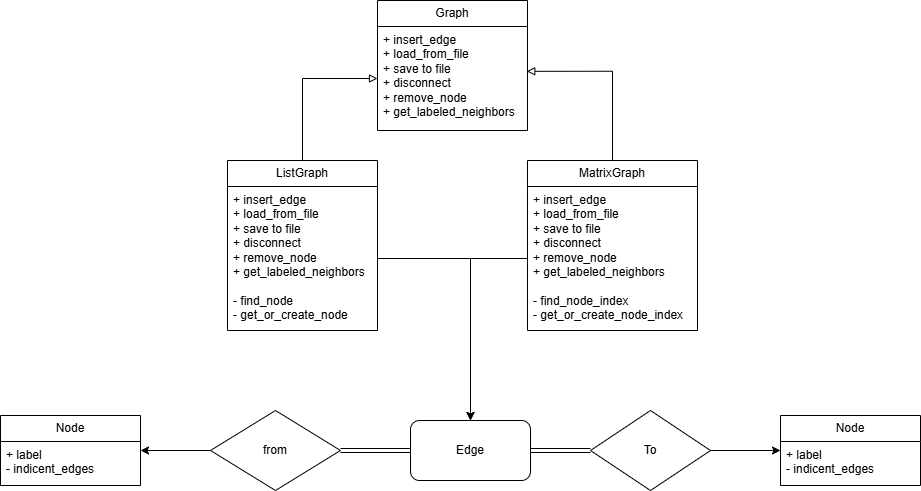

The diagram above was exported from draw.io. Its source (the exported page's mxGraphModel, read from the mxfile embedded in the PNG):
<mxGraphModel dx="1303" dy="1828" grid="1" gridSize="10" guides="1" tooltips="1" connect="1" arrows="1" fold="1" page="1" pageScale="1" pageWidth="827" pageHeight="1169" math="0" shadow="0">
  <root>
    <mxCell id="0" />
    <mxCell id="1" parent="0" />
    <mxCell id="zsTGoPkAWfm_gKaEy79i-17" edge="1" parent="1" source="zsTGoPkAWfm_gKaEy79i-2" style="edgeStyle=orthogonalEdgeStyle;rounded=0;orthogonalLoop=1;jettySize=auto;html=1;entryX=0;entryY=0.5;entryDx=0;entryDy=0;shape=link;" target="zsTGoPkAWfm_gKaEy79i-14">
      <mxGeometry relative="1" as="geometry" />
    </mxCell>
    <mxCell id="zsTGoPkAWfm_gKaEy79i-18" edge="1" parent="1" source="zsTGoPkAWfm_gKaEy79i-2" style="edgeStyle=orthogonalEdgeStyle;rounded=0;orthogonalLoop=1;jettySize=auto;html=1;entryX=1;entryY=0.5;entryDx=0;entryDy=0;shape=link;" target="zsTGoPkAWfm_gKaEy79i-13">
      <mxGeometry relative="1" as="geometry" />
    </mxCell>
    <mxCell id="zsTGoPkAWfm_gKaEy79i-2" parent="1" style="rounded=1;whiteSpace=wrap;html=1;" value="Edge" vertex="1">
      <mxGeometry height="60" width="120" x="540" y="190" as="geometry" />
    </mxCell>
    <mxCell id="zsTGoPkAWfm_gKaEy79i-19" edge="1" parent="1" source="zsTGoPkAWfm_gKaEy79i-13" style="edgeStyle=orthogonalEdgeStyle;rounded=0;orthogonalLoop=1;jettySize=auto;html=1;entryX=1;entryY=0.5;entryDx=0;entryDy=0;">
      <mxGeometry relative="1" as="geometry">
        <mxPoint x="270" y="220" as="targetPoint" />
      </mxGeometry>
    </mxCell>
    <mxCell id="zsTGoPkAWfm_gKaEy79i-13" parent="1" style="rhombus;whiteSpace=wrap;html=1;" value="from" vertex="1">
      <mxGeometry height="80" width="130" x="340" y="180" as="geometry" />
    </mxCell>
    <mxCell id="zsTGoPkAWfm_gKaEy79i-16" edge="1" parent="1" source="zsTGoPkAWfm_gKaEy79i-14" style="edgeStyle=orthogonalEdgeStyle;rounded=0;orthogonalLoop=1;jettySize=auto;html=1;entryX=0;entryY=0.5;entryDx=0;entryDy=0;">
      <mxGeometry relative="1" as="geometry">
        <mxPoint x="910" y="220" as="targetPoint" />
      </mxGeometry>
    </mxCell>
    <mxCell id="zsTGoPkAWfm_gKaEy79i-14" parent="1" style="rhombus;whiteSpace=wrap;html=1;" value="To" vertex="1">
      <mxGeometry height="80" width="120" x="720" y="180" as="geometry" />
    </mxCell>
    <mxCell id="zsTGoPkAWfm_gKaEy79i-24" parent="1" style="swimlane;fontStyle=0;childLayout=stackLayout;horizontal=1;startSize=26;fillColor=none;horizontalStack=0;resizeParent=1;resizeParentMax=0;resizeLast=0;collapsible=1;marginBottom=0;whiteSpace=wrap;html=1;" value="Graph" vertex="1">
      <mxGeometry height="130" width="150" x="507" y="-230" as="geometry" />
    </mxCell>
    <mxCell id="zsTGoPkAWfm_gKaEy79i-25" parent="zsTGoPkAWfm_gKaEy79i-24" style="text;strokeColor=none;fillColor=none;align=left;verticalAlign=top;spacingLeft=4;spacingRight=4;overflow=hidden;rotatable=0;points=[[0,0.5],[1,0.5]];portConstraint=eastwest;whiteSpace=wrap;html=1;" value="+ insert_edge&lt;div&gt;+ load_from_file&lt;/div&gt;&lt;div&gt;+ save to file&lt;/div&gt;&lt;div&gt;+ disconnect&lt;/div&gt;&lt;div&gt;+ remove_node&lt;/div&gt;&lt;div&gt;+ get_labeled_neighbors&lt;/div&gt;" vertex="1">
      <mxGeometry height="104" width="150" y="26" as="geometry" />
    </mxCell>
    <mxCell id="zsTGoPkAWfm_gKaEy79i-26" edge="1" parent="1" source="zsTGoPkAWfm_gKaEy79i-27" style="edgeStyle=orthogonalEdgeStyle;rounded=0;orthogonalLoop=1;jettySize=auto;html=1;entryX=0;entryY=0.5;entryDx=0;entryDy=0;endArrow=block;endFill=0;" target="zsTGoPkAWfm_gKaEy79i-25">
      <mxGeometry relative="1" as="geometry" />
    </mxCell>
    <mxCell id="zsTGoPkAWfm_gKaEy79i-27" parent="1" style="swimlane;fontStyle=0;childLayout=stackLayout;horizontal=1;startSize=26;fillColor=none;horizontalStack=0;resizeParent=1;resizeParentMax=0;resizeLast=0;collapsible=1;marginBottom=0;whiteSpace=wrap;html=1;" value="ListGraph" vertex="1">
      <mxGeometry height="170" width="150" x="357" y="-70" as="geometry" />
    </mxCell>
    <mxCell id="zsTGoPkAWfm_gKaEy79i-28" parent="zsTGoPkAWfm_gKaEy79i-27" style="text;strokeColor=none;fillColor=none;align=left;verticalAlign=top;spacingLeft=4;spacingRight=4;overflow=hidden;rotatable=0;points=[[0,0.5],[1,0.5]];portConstraint=eastwest;whiteSpace=wrap;html=1;" value="+ insert_edge&lt;div&gt;+ load_from_file&lt;/div&gt;&lt;div&gt;+ save to file&lt;/div&gt;&lt;div&gt;+ disconnect&lt;/div&gt;&lt;div&gt;+ remove_node&lt;/div&gt;&lt;div&gt;+ get_labeled_neighbors&lt;/div&gt;&lt;div&gt;&lt;br&gt;&lt;/div&gt;&lt;div&gt;- find_node&lt;/div&gt;&lt;div&gt;- get_or_create_node&lt;/div&gt;" vertex="1">
      <mxGeometry height="144" width="150" y="26" as="geometry" />
    </mxCell>
    <mxCell id="zsTGoPkAWfm_gKaEy79i-29" parent="1" style="swimlane;fontStyle=0;childLayout=stackLayout;horizontal=1;startSize=26;fillColor=none;horizontalStack=0;resizeParent=1;resizeParentMax=0;resizeLast=0;collapsible=1;marginBottom=0;whiteSpace=wrap;html=1;" value="MatrixGraph" vertex="1">
      <mxGeometry height="170" width="170" x="657" y="-70" as="geometry" />
    </mxCell>
    <mxCell id="zsTGoPkAWfm_gKaEy79i-30" parent="zsTGoPkAWfm_gKaEy79i-29" style="text;strokeColor=none;fillColor=none;align=left;verticalAlign=top;spacingLeft=4;spacingRight=4;overflow=hidden;rotatable=0;points=[[0,0.5],[1,0.5]];portConstraint=eastwest;whiteSpace=wrap;html=1;" value="+ insert_edge&lt;div&gt;+ load_from_file&lt;/div&gt;&lt;div&gt;+ save to file&lt;/div&gt;&lt;div&gt;+ disconnect&lt;/div&gt;&lt;div&gt;+ remove_node&lt;/div&gt;&lt;div&gt;+ get_labeled_neighbors&lt;/div&gt;&lt;div&gt;&lt;br&gt;&lt;/div&gt;&lt;div&gt;- find_node_index&lt;/div&gt;&lt;div&gt;- get_or_create_node_index&lt;/div&gt;" vertex="1">
      <mxGeometry height="144" width="170" y="26" as="geometry" />
    </mxCell>
    <mxCell id="zsTGoPkAWfm_gKaEy79i-31" edge="1" parent="1" source="zsTGoPkAWfm_gKaEy79i-29" style="edgeStyle=orthogonalEdgeStyle;rounded=0;orthogonalLoop=1;jettySize=auto;html=1;entryX=0.995;entryY=0.431;entryDx=0;entryDy=0;entryPerimeter=0;endArrow=block;endFill=0;" target="zsTGoPkAWfm_gKaEy79i-25">
      <mxGeometry relative="1" as="geometry" />
    </mxCell>
    <mxCell id="zsTGoPkAWfm_gKaEy79i-40" edge="1" parent="1" source="zsTGoPkAWfm_gKaEy79i-28" style="edgeStyle=orthogonalEdgeStyle;rounded=0;orthogonalLoop=1;jettySize=auto;html=1;entryX=0.5;entryY=0;entryDx=0;entryDy=0;" target="zsTGoPkAWfm_gKaEy79i-2">
      <mxGeometry relative="1" as="geometry" />
    </mxCell>
    <mxCell id="zsTGoPkAWfm_gKaEy79i-42" edge="1" parent="1" source="zsTGoPkAWfm_gKaEy79i-30" style="edgeStyle=orthogonalEdgeStyle;rounded=0;orthogonalLoop=1;jettySize=auto;html=1;entryX=0.5;entryY=0;entryDx=0;entryDy=0;" target="zsTGoPkAWfm_gKaEy79i-2">
      <mxGeometry relative="1" as="geometry" />
    </mxCell>
    <mxCell id="zsTGoPkAWfm_gKaEy79i-43" parent="1" style="swimlane;fontStyle=0;childLayout=stackLayout;horizontal=1;startSize=26;fillColor=none;horizontalStack=0;resizeParent=1;resizeParentMax=0;resizeLast=0;collapsible=1;marginBottom=0;whiteSpace=wrap;html=1;" value="Node" vertex="1">
      <mxGeometry height="70" width="140" x="130" y="185" as="geometry" />
    </mxCell>
    <mxCell id="zsTGoPkAWfm_gKaEy79i-44" parent="zsTGoPkAWfm_gKaEy79i-43" style="text;strokeColor=none;fillColor=none;align=left;verticalAlign=top;spacingLeft=4;spacingRight=4;overflow=hidden;rotatable=0;points=[[0,0.5],[1,0.5]];portConstraint=eastwest;whiteSpace=wrap;html=1;" value="+ label&lt;div&gt;- indicent_edges&lt;/div&gt;" vertex="1">
      <mxGeometry height="44" width="140" y="26" as="geometry" />
    </mxCell>
    <mxCell id="zsTGoPkAWfm_gKaEy79i-47" parent="1" style="swimlane;fontStyle=0;childLayout=stackLayout;horizontal=1;startSize=26;fillColor=none;horizontalStack=0;resizeParent=1;resizeParentMax=0;resizeLast=0;collapsible=1;marginBottom=0;whiteSpace=wrap;html=1;" value="Node" vertex="1">
      <mxGeometry height="70" width="140" x="910" y="185" as="geometry" />
    </mxCell>
    <mxCell id="zsTGoPkAWfm_gKaEy79i-48" parent="zsTGoPkAWfm_gKaEy79i-47" style="text;strokeColor=none;fillColor=none;align=left;verticalAlign=top;spacingLeft=4;spacingRight=4;overflow=hidden;rotatable=0;points=[[0,0.5],[1,0.5]];portConstraint=eastwest;whiteSpace=wrap;html=1;" value="+ label&lt;div&gt;- indicent_edges&lt;/div&gt;" vertex="1">
      <mxGeometry height="44" width="140" y="26" as="geometry" />
    </mxCell>
  </root>
</mxGraphModel>